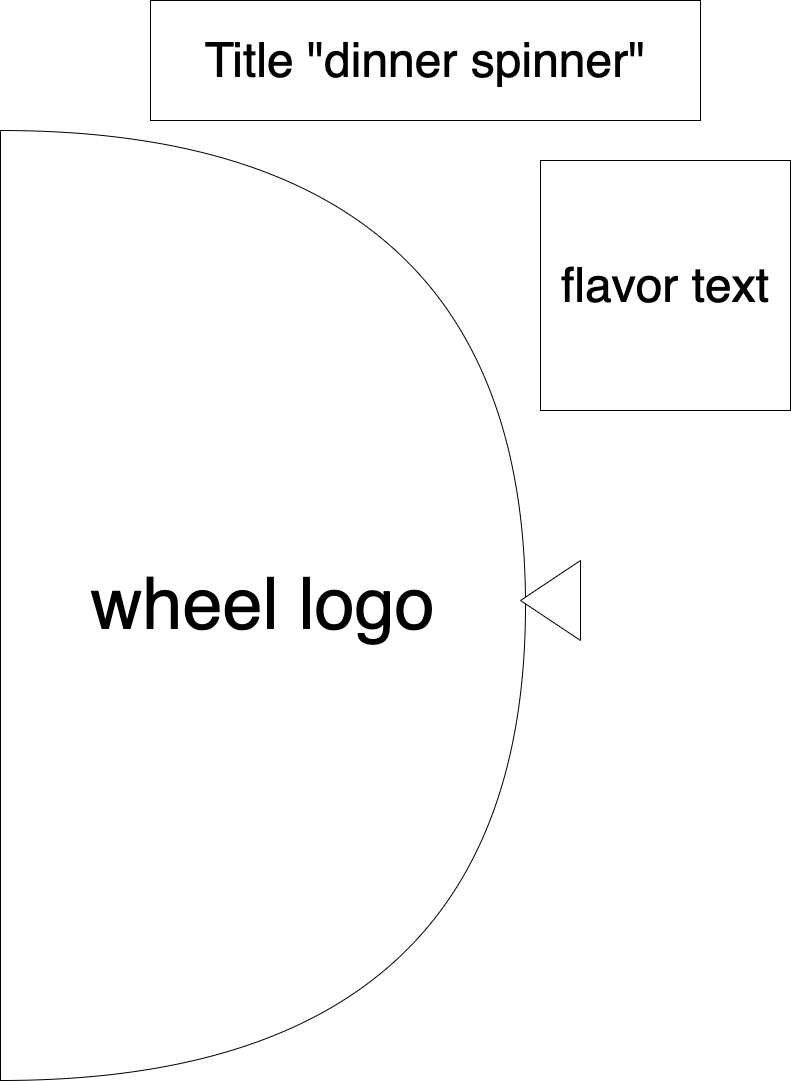

The diagram above was exported from draw.io. Its source (the exported page's mxGraphModel, read from the mxfile embedded in the PNG):
<mxGraphModel dx="2015" dy="1580" grid="1" gridSize="10" guides="1" tooltips="1" connect="1" arrows="1" fold="1" page="1" pageScale="1" pageWidth="850" pageHeight="1100" math="0" shadow="0">
  <root>
    <mxCell id="0" />
    <mxCell id="1" parent="0" />
    <mxCell id="C9rcF3v3nyKwjsXsc9XN-1" value="&lt;font style=&quot;font-size: 48px;&quot;&gt;Title &quot;dinner spinner&quot;&lt;/font&gt;" style="rounded=0;whiteSpace=wrap;html=1;" vertex="1" parent="1">
      <mxGeometry x="150" y="20" width="550" height="120" as="geometry" />
    </mxCell>
    <mxCell id="C9rcF3v3nyKwjsXsc9XN-3" value="&lt;font style=&quot;font-size: 72px;&quot;&gt;wheel logo&lt;/font&gt;" style="shape=or;whiteSpace=wrap;html=1;rotation=0;" vertex="1" parent="1">
      <mxGeometry y="150" width="525" height="950" as="geometry" />
    </mxCell>
    <mxCell id="C9rcF3v3nyKwjsXsc9XN-5" value="" style="triangle;whiteSpace=wrap;html=1;rotation=-180;" vertex="1" parent="1">
      <mxGeometry x="520" y="580" width="60" height="80" as="geometry" />
    </mxCell>
    <mxCell id="C9rcF3v3nyKwjsXsc9XN-6" value="&lt;font style=&quot;font-size: 48px;&quot;&gt;flavor text&lt;/font&gt;" style="whiteSpace=wrap;html=1;aspect=fixed;" vertex="1" parent="1">
      <mxGeometry x="540" y="180" width="250" height="250" as="geometry" />
    </mxCell>
  </root>
</mxGraphModel>